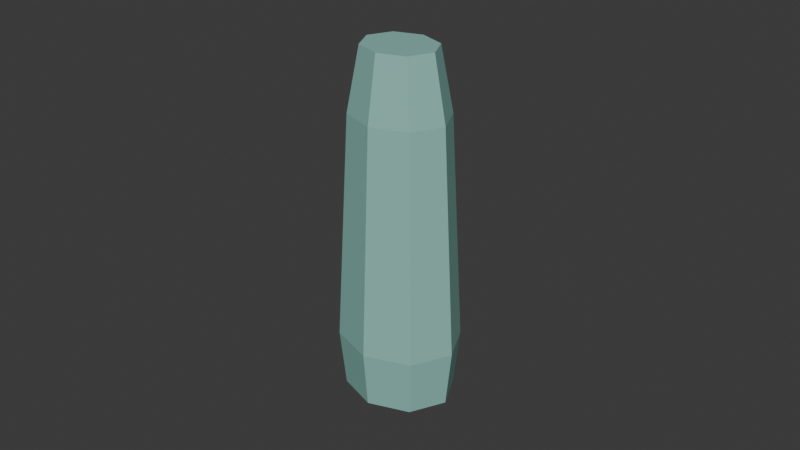 # Source: pipeline_probe.blend  (saved by Blender 5.0.119; exported with 4.5.12 LTS)
import bpy
from mathutils import Matrix  # noqa: F401  (used for matrix-valued properties, if any)

bpy.ops.wm.read_factory_settings(use_empty=True)
scene = bpy.context.scene
scene.name = 'Scene'

# ---- collections
col_collection = bpy.data.collections.new('Collection'); scene.collection.children.link(col_collection)

# ---- materials (node trees are filled in below, after node groups)
mat_probe_ceramic = bpy.data.materials.new('Probe ceramic')
mat_probe_ceramic.diffuse_color = (0.27, 0.55, 0.49, 1.0)

# ---- material node trees
mat_probe_ceramic.use_nodes = True; mat_probe_ceramic.node_tree.nodes.clear()
_N = mat_probe_ceramic.node_tree.nodes; _L = mat_probe_ceramic.node_tree.links
n0 = _N.new('ShaderNodeBsdfPrincipled'); n0.name = 'Principled BSDF'; n0.location = (-200, 100)
n0.inputs[0].default_value = (0.27, 0.55, 0.49, 1.0)
n1 = _N.new('ShaderNodeOutputMaterial'); n1.name = 'Material Output'; n1.location = (200, 100)
_L.new(n0.outputs[0], n1.inputs[0])
n1.is_active_output = True

# ---- world
world_world = bpy.data.worlds.new('World'); scene.world = world_world
world_world.use_nodes = True; world_world.node_tree.nodes.clear()
_N = world_world.node_tree.nodes; _L = world_world.node_tree.links
n0 = _N.new('ShaderNodeOutputWorld'); n0.name = 'World Output'; n0.location = (200, 100)
n1 = _N.new('ShaderNodeBackground'); n1.name = 'Background'; n1.location = (-200, 100)
n1.inputs[0].default_value = (0.05088, 0.05088, 0.05088, 1.0)
_L.new(n1.outputs[0], n0.inputs[0])
n0.is_active_output = True
world_world.color = (0.05088, 0.05088, 0.05088)
world_world.sun_shadow_jitter_overblur = 0.0

# ---- meshes
me_measured_taper = bpy.data.meshes.new('Measured taper')
me_measured_taper.from_pydata([(0.018, 0.0, 0.0), (0.01273, 0.01082, 0.0), (1.102e-18, 0.0153, 0.0), (-0.01273, 0.01082, 0.0), (-0.018, 1.874e-18, 0.0), (-0.01273, -0.01082, 0.0), (-3.307e-18, -0.0153, 0.0), (0.01273, -0.01082, 0.0), (0.02, 0.0, 0.018), (0.01414, 0.01202, 0.018), (1.225e-18, 0.017, 0.018), (-0.01414, 0.01202, 0.018), (-0.02, 2.082e-18, 0.018), (-0.01414, -0.01202, 0.018), (-3.674e-18, -0.017, 0.018), (0.01414, -0.01202, 0.018), (0.016, 0.0, 0.09), (0.01131, 0.009617, 0.09), (9.797e-19, 0.0136, 0.09), (-0.01131, 0.009617, 0.09), (-0.016, 1.666e-18, 0.09), (-0.01131, -0.009617, 0.09), (-2.939e-18, -0.0136, 0.09), (0.01131, -0.009617, 0.09), (0.012, 0.0, 0.11), (0.008485, 0.007212, 0.11), (7.348e-19, 0.0102, 0.11), (-0.008485, 0.007212, 0.11), (-0.012, 1.249e-18, 0.11), (-0.008485, -0.007212, 0.11), (-2.204e-18, -0.0102, 0.11), (0.008485, -0.007212, 0.11)], [], [(7, 6, 5, 4, 3, 2, 1, 0), (24, 25, 26, 27, 28, 29, 30, 31), (0, 1, 9, 8), (1, 2, 10, 9), (2, 3, 11, 10), (3, 4, 12, 11), (4, 5, 13, 12), (5, 6, 14, 13), (6, 7, 15, 14), (7, 0, 8, 15), (8, 9, 17, 16), (9, 10, 18, 17), (10, 11, 19, 18), (11, 12, 20, 19), (12, 13, 21, 20), (13, 14, 22, 21), (14, 15, 23, 22), (15, 8, 16, 23), (16, 17, 25, 24), (17, 18, 26, 25), (18, 19, 27, 26), (19, 20, 28, 27), (20, 21, 29, 28), (21, 22, 30, 29), (22, 23, 31, 30), (23, 16, 24, 31)])
_uv = me_measured_taper.uv_layers.new(name='UVMap')
_uv.uv.foreach_set('vector', [0.7546, 0.0, 0.5, 0.0, 0.2454, 0.0, 0.14, 0.0, 0.2454, 0.0, 0.5, 0.0, 0.7546, 0.0, 0.86, 0.0, 0.74, 1.0, 0.6697, 1.0, 0.5, 1.0, 0.3303, 1.0, 0.26, 1.0, 0.3303, 1.0, 0.5, 1.0, 0.6697, 1.0, 0.86, 0.0, 0.7546, 0.0, 0.7828, 0.1636, 0.9, 0.1636, 0.7546, 0.0, 0.5, 0.0, 0.5, 0.1636, 0.7828, 0.1636, 0.5, 0.0, 0.2454, 0.0, 0.2172, 0.1636, 0.5, 0.1636, 0.2454, 0.0, 0.14, 0.0, 0.1, 0.1636, 0.2172, 0.1636, 0.14, 0.0, 0.2454, 0.0, 0.2172, 0.1636, 0.1, 0.1636, 0.2454, 0.0, 0.5, 0.0, 0.5, 0.1636, 0.2172, 0.1636, 0.5, 0.0, 0.7546, 0.0, 0.7828, 0.1636, 0.5, 0.1636, 0.7546, 0.0, 0.86, 0.0, 0.9, 0.1636, 0.7828, 0.1636, 0.9, 0.1636, 0.7828, 0.1636, 0.7263, 0.8182, 0.82, 0.8182, 0.7828, 0.1636, 0.5, 0.1636, 0.5, 0.8182, 0.7263, 0.8182, 0.5, 0.1636, 0.2172, 0.1636, 0.2737, 0.8182, 0.5, 0.8182, 0.2172, 0.1636, 0.1, 0.1636, 0.18, 0.8182, 0.2737, 0.8182, 0.1, 0.1636, 0.2172, 0.1636, 0.2737, 0.8182, 0.18, 0.8182, 0.2172, 0.1636, 0.5, 0.1636, 0.5, 0.8182, 0.2737, 0.8182, 0.5, 0.1636, 0.7828, 0.1636, 0.7263, 0.8182, 0.5, 0.8182, 0.7828, 0.1636, 0.9, 0.1636, 0.82, 0.8182, 0.7263, 0.8182, 0.82, 0.8182, 0.7263, 0.8182, 0.6697, 1.0, 0.74, 1.0, 0.7263, 0.8182, 0.5, 0.8182, 0.5, 1.0, 0.6697, 1.0, 0.5, 0.8182, 0.2737, 0.8182, 0.3303, 1.0, 0.5, 1.0, 0.2737, 0.8182, 0.18, 0.8182, 0.26, 1.0, 0.3303, 1.0, 0.18, 0.8182, 0.2737, 0.8182, 0.3303, 1.0, 0.26, 1.0, 0.2737, 0.8182, 0.5, 0.8182, 0.5, 1.0, 0.3303, 1.0, 0.5, 0.8182, 0.7263, 0.8182, 0.6697, 1.0, 0.5, 1.0, 0.7263, 0.8182, 0.82, 0.8182, 0.74, 1.0, 0.6697, 1.0])
me_measured_taper.materials.append(mat_probe_ceramic)
me_measured_taper.update()
arm_probe_skeleton = bpy.data.armatures.new('Probe skeleton')  # bones are not reproduced

# ---- objects
ob_pipelineprobe = bpy.data.objects.new('PipelineProbe', me_measured_taper)
ob_proberig = bpy.data.objects.new('ProbeRig', arm_probe_skeleton)

# ---- transforms, parenting, visibility, modifiers, constraints
ob_pipelineprobe.parent = ob_proberig
ob_pipelineprobe.location = (0.0, 0.0, 0.0)
_vg = ob_pipelineprobe.vertex_groups.new(name='Grip')
_vg.add([0, 1, 2, 3, 4, 5, 6, 7, 8, 9, 10, 11, 12, 13, 14, 15, 16, 17, 18, 19, 20, 21, 22, 23, 24, 25, 26, 27, 28, 29, 30, 31], 1.0, 'REPLACE')
_m = ob_pipelineprobe.modifiers.new('Skin', 'ARMATURE')
_m.object = ob_proberig
ob_proberig.location = (0.0, 0.0, 0.0)

# ---- collection membership
col_collection.objects.link(ob_pipelineprobe)
col_collection.objects.link(ob_proberig)

# ---- scene / render settings (as saved in the file)
scene.frame_start = 1; scene.frame_end = 31; scene.frame_set(1)
scene.render.engine = 'BLENDER_EEVEE_NEXT'
scene.render.fps = 30
scene.render.bake_bias = 0.0
scene.render.bake_samples = 0
scene.cycles.sampling_pattern = 'TABULATED_SOBOL'
scene.eevee.use_volume_custom_range = False
bpy.context.view_layer.update()

# ---- added for rendering (the .blend has no active camera and no usable light): camera, sun
cam_auto = bpy.data.cameras.new('AutoCamera')
cam_auto.lens = 50.0
cam_auto.sensor_width = 36.0
cam_auto.clip_end = 1000.0
ob_auto_camera = bpy.data.objects.new('AutoCamera', cam_auto)
scene.collection.objects.link(ob_auto_camera)
ob_auto_camera.location = (0.185045, -0.222054, 0.203036)
ob_auto_camera.rotation_euler = (1.09748, -7.21219e-08, 0.694738)
scene.camera = ob_auto_camera
light_auto_sun = bpy.data.lights.new('AutoSun', 'SUN')
light_auto_sun.energy = 3.0
light_auto_sun.angle = 0.0523599
ob_auto_sun = bpy.data.objects.new('AutoSun', light_auto_sun)
scene.collection.objects.link(ob_auto_sun)
ob_auto_sun.rotation_euler = (0.872665, 0.174533, 0.523599)
bpy.context.view_layer.update()
